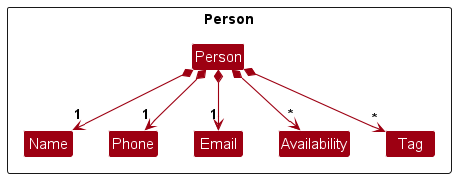

The diagram above was rendered by PlantUML. Its source (embedded in the PNG):
@startuml
!include style.puml
skinparam arrowThickness 1.1
skinparam arrowColor MODEL_COLOR
skinparam classBackgroundColor MODEL_COLOR

Package Person as ModelPackage <<Rectangle>>{

Class Person
Class Email
Class Name
Class Phone
Class Availability
Class Tag


Class I #FFFFFF
}



Person *--> "1"Name
Person *--> "1"Phone
Person *--> "1"Email
Person *--> "*" Availability
Person *--> "*" Tag



Name -[hidden]right-> Phone
Phone -[hidden]right-> Email
Email -[hidden]right-> Availability


@enduml